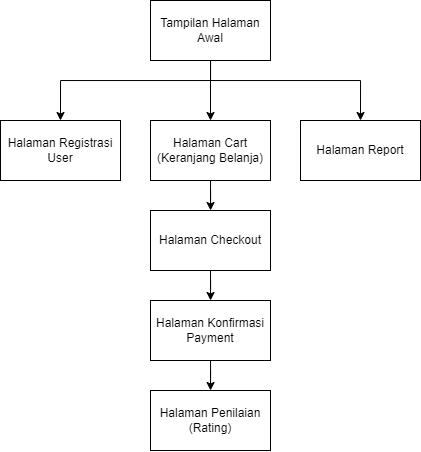

The diagram above was exported from draw.io. Its source (the exported page's mxGraphModel, read from the mxfile embedded in the PNG):
<mxGraphModel dx="981" dy="603" grid="1" gridSize="10" guides="1" tooltips="1" connect="1" arrows="1" fold="1" page="1" pageScale="1" pageWidth="1100" pageHeight="850" math="0" shadow="0">
  <root>
    <mxCell id="0" />
    <mxCell id="1" parent="0" />
    <mxCell id="sh-ztQaHD3hlzbWE5yKk-3" style="edgeStyle=orthogonalEdgeStyle;rounded=0;orthogonalLoop=1;jettySize=auto;html=1;entryX=0.5;entryY=0;entryDx=0;entryDy=0;" edge="1" parent="1" source="sh-ztQaHD3hlzbWE5yKk-1" target="sh-ztQaHD3hlzbWE5yKk-2">
      <mxGeometry relative="1" as="geometry">
        <Array as="points">
          <mxPoint x="550" y="240" />
          <mxPoint x="400" y="240" />
        </Array>
      </mxGeometry>
    </mxCell>
    <mxCell id="sh-ztQaHD3hlzbWE5yKk-8" style="edgeStyle=orthogonalEdgeStyle;rounded=0;orthogonalLoop=1;jettySize=auto;html=1;entryX=0.5;entryY=0;entryDx=0;entryDy=0;" edge="1" parent="1" source="sh-ztQaHD3hlzbWE5yKk-1" target="sh-ztQaHD3hlzbWE5yKk-4">
      <mxGeometry relative="1" as="geometry" />
    </mxCell>
    <mxCell id="sh-ztQaHD3hlzbWE5yKk-9" style="edgeStyle=orthogonalEdgeStyle;rounded=0;orthogonalLoop=1;jettySize=auto;html=1;entryX=0.5;entryY=0;entryDx=0;entryDy=0;" edge="1" parent="1" source="sh-ztQaHD3hlzbWE5yKk-1" target="sh-ztQaHD3hlzbWE5yKk-7">
      <mxGeometry relative="1" as="geometry">
        <Array as="points">
          <mxPoint x="550" y="240" />
          <mxPoint x="700" y="240" />
        </Array>
      </mxGeometry>
    </mxCell>
    <mxCell id="sh-ztQaHD3hlzbWE5yKk-1" value="Tampilan Halaman Awal" style="rounded=0;whiteSpace=wrap;html=1;" vertex="1" parent="1">
      <mxGeometry x="490" y="160" width="120" height="60" as="geometry" />
    </mxCell>
    <mxCell id="sh-ztQaHD3hlzbWE5yKk-2" value="Halaman Registrasi User" style="rounded=0;whiteSpace=wrap;html=1;" vertex="1" parent="1">
      <mxGeometry x="340" y="280" width="120" height="60" as="geometry" />
    </mxCell>
    <mxCell id="sh-ztQaHD3hlzbWE5yKk-11" value="" style="edgeStyle=orthogonalEdgeStyle;rounded=0;orthogonalLoop=1;jettySize=auto;html=1;" edge="1" parent="1" source="sh-ztQaHD3hlzbWE5yKk-4" target="sh-ztQaHD3hlzbWE5yKk-10">
      <mxGeometry relative="1" as="geometry" />
    </mxCell>
    <mxCell id="sh-ztQaHD3hlzbWE5yKk-4" value="Halaman Cart (Keranjang Belanja)" style="rounded=0;whiteSpace=wrap;html=1;" vertex="1" parent="1">
      <mxGeometry x="490" y="280" width="120" height="60" as="geometry" />
    </mxCell>
    <mxCell id="sh-ztQaHD3hlzbWE5yKk-7" value="Halaman Report" style="rounded=0;whiteSpace=wrap;html=1;" vertex="1" parent="1">
      <mxGeometry x="640" y="280" width="120" height="60" as="geometry" />
    </mxCell>
    <mxCell id="sh-ztQaHD3hlzbWE5yKk-13" value="" style="edgeStyle=orthogonalEdgeStyle;rounded=0;orthogonalLoop=1;jettySize=auto;html=1;" edge="1" parent="1" source="sh-ztQaHD3hlzbWE5yKk-10" target="sh-ztQaHD3hlzbWE5yKk-12">
      <mxGeometry relative="1" as="geometry" />
    </mxCell>
    <mxCell id="sh-ztQaHD3hlzbWE5yKk-10" value="Halaman Checkout" style="rounded=0;whiteSpace=wrap;html=1;" vertex="1" parent="1">
      <mxGeometry x="490" y="370" width="120" height="60" as="geometry" />
    </mxCell>
    <mxCell id="sh-ztQaHD3hlzbWE5yKk-15" value="" style="edgeStyle=orthogonalEdgeStyle;rounded=0;orthogonalLoop=1;jettySize=auto;html=1;" edge="1" parent="1" source="sh-ztQaHD3hlzbWE5yKk-12" target="sh-ztQaHD3hlzbWE5yKk-14">
      <mxGeometry relative="1" as="geometry" />
    </mxCell>
    <mxCell id="sh-ztQaHD3hlzbWE5yKk-12" value="Halaman Konfirmasi Payment" style="rounded=0;whiteSpace=wrap;html=1;" vertex="1" parent="1">
      <mxGeometry x="490" y="460" width="120" height="60" as="geometry" />
    </mxCell>
    <mxCell id="sh-ztQaHD3hlzbWE5yKk-14" value="Halaman Penilaian (Rating)" style="rounded=0;whiteSpace=wrap;html=1;" vertex="1" parent="1">
      <mxGeometry x="490" y="550" width="120" height="60" as="geometry" />
    </mxCell>
  </root>
</mxGraphModel>